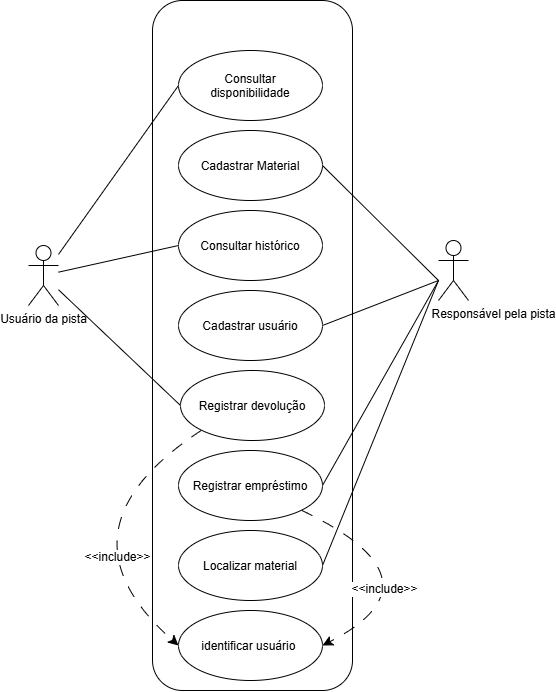

The diagram above was exported from draw.io. Its source (the exported page's mxGraphModel, read from the mxfile embedded in the PNG):
<mxGraphModel dx="730" dy="614" grid="1" gridSize="10" guides="1" tooltips="1" connect="1" arrows="1" fold="1" page="1" pageScale="1" pageWidth="827" pageHeight="1169" math="0" shadow="0">
  <root>
    <mxCell id="0" />
    <mxCell id="1" parent="0" />
    <mxCell id="X1_Rq9uV6HIcCqT0UfYi-4" parent="1" style="rounded=1;whiteSpace=wrap;html=1;" value="" vertex="1">
      <mxGeometry height="690" width="200" x="264" y="40" as="geometry" />
    </mxCell>
    <mxCell id="X1_Rq9uV6HIcCqT0UfYi-21" edge="1" parent="1" style="edgeStyle=none;curved=1;rounded=0;orthogonalLoop=1;jettySize=auto;html=1;entryX=1;entryY=0.5;entryDx=0;entryDy=0;fontSize=12;startSize=8;endSize=8;endArrow=none;endFill=0;" target="X1_Rq9uV6HIcCqT0UfYi-15">
      <mxGeometry relative="1" as="geometry">
        <mxPoint x="550" y="320" as="sourcePoint" />
      </mxGeometry>
    </mxCell>
    <mxCell id="X1_Rq9uV6HIcCqT0UfYi-22" edge="1" parent="1" style="edgeStyle=none;curved=1;rounded=0;orthogonalLoop=1;jettySize=auto;html=1;entryX=1;entryY=0.5;entryDx=0;entryDy=0;fontSize=12;startSize=8;endSize=8;endArrow=none;endFill=0;" target="X1_Rq9uV6HIcCqT0UfYi-17">
      <mxGeometry relative="1" as="geometry">
        <mxPoint x="550" y="320" as="sourcePoint" />
      </mxGeometry>
    </mxCell>
    <mxCell id="X1_Rq9uV6HIcCqT0UfYi-23" edge="1" parent="1" style="edgeStyle=none;curved=1;rounded=0;orthogonalLoop=1;jettySize=auto;html=1;entryX=1;entryY=0.5;entryDx=0;entryDy=0;fontSize=12;startSize=8;endSize=8;endArrow=none;endFill=0;" target="X1_Rq9uV6HIcCqT0UfYi-18">
      <mxGeometry relative="1" as="geometry">
        <mxPoint x="550" y="320" as="sourcePoint" />
      </mxGeometry>
    </mxCell>
    <mxCell id="X1_Rq9uV6HIcCqT0UfYi-1" parent="1" style="shape=umlActor;verticalLabelPosition=bottom;verticalAlign=top;html=1;outlineConnect=0;" value="&amp;nbsp; &amp;nbsp; &amp;nbsp; &amp;nbsp; &amp;nbsp; &amp;nbsp; &amp;nbsp; &amp;nbsp; &amp;nbsp; &amp;nbsp; &amp;nbsp; &amp;nbsp; Responsável pela pista" vertex="1">
      <mxGeometry height="60" width="30" x="550" y="280" as="geometry" />
    </mxCell>
    <mxCell id="X1_Rq9uV6HIcCqT0UfYi-24" edge="1" parent="1" source="X1_Rq9uV6HIcCqT0UfYi-2" style="edgeStyle=none;curved=1;rounded=0;orthogonalLoop=1;jettySize=auto;html=1;entryX=0;entryY=0.5;entryDx=0;entryDy=0;fontSize=12;startSize=8;endSize=8;endArrow=none;endFill=0;" target="X1_Rq9uV6HIcCqT0UfYi-13">
      <mxGeometry relative="1" as="geometry" />
    </mxCell>
    <mxCell id="X1_Rq9uV6HIcCqT0UfYi-25" edge="1" parent="1" source="X1_Rq9uV6HIcCqT0UfYi-2" style="edgeStyle=none;curved=1;rounded=0;orthogonalLoop=1;jettySize=auto;html=1;entryX=0;entryY=0.5;entryDx=0;entryDy=0;fontSize=12;startSize=8;endSize=8;endArrow=none;endFill=0;" target="X1_Rq9uV6HIcCqT0UfYi-14">
      <mxGeometry relative="1" as="geometry" />
    </mxCell>
    <mxCell id="X1_Rq9uV6HIcCqT0UfYi-26" edge="1" parent="1" source="X1_Rq9uV6HIcCqT0UfYi-2" style="edgeStyle=none;curved=1;rounded=0;orthogonalLoop=1;jettySize=auto;html=1;entryX=0;entryY=0.5;entryDx=0;entryDy=0;fontSize=12;startSize=8;endSize=8;endArrow=none;endFill=0;" target="X1_Rq9uV6HIcCqT0UfYi-16">
      <mxGeometry relative="1" as="geometry" />
    </mxCell>
    <mxCell id="X1_Rq9uV6HIcCqT0UfYi-2" parent="1" style="shape=umlActor;verticalLabelPosition=bottom;verticalAlign=top;html=1;outlineConnect=0;" value="Usuário da pista" vertex="1">
      <mxGeometry height="60" width="30" x="140" y="285" as="geometry" />
    </mxCell>
    <mxCell id="X1_Rq9uV6HIcCqT0UfYi-6" parent="1" style="ellipse;whiteSpace=wrap;html=1;shapeInside=1;" value="Cadastrar Material" vertex="1">
      <mxGeometry height="70" width="144" x="290" y="170" as="geometry" />
    </mxCell>
    <mxCell id="X1_Rq9uV6HIcCqT0UfYi-13" parent="1" style="ellipse;whiteSpace=wrap;html=1;shapeInside=1;" value="Consultar disponibilidade" vertex="1">
      <mxGeometry height="70" width="144" x="290" y="90" as="geometry" />
    </mxCell>
    <mxCell id="X1_Rq9uV6HIcCqT0UfYi-14" parent="1" style="ellipse;whiteSpace=wrap;html=1;shapeInside=1;" value="Consultar histórico" vertex="1">
      <mxGeometry height="70" width="144" x="290" y="250" as="geometry" />
    </mxCell>
    <mxCell id="X1_Rq9uV6HIcCqT0UfYi-15" parent="1" style="ellipse;whiteSpace=wrap;html=1;shapeInside=1;" value="Cadastrar usuário" vertex="1">
      <mxGeometry height="70" width="144" x="290" y="330" as="geometry" />
    </mxCell>
    <mxCell id="X1_Rq9uV6HIcCqT0UfYi-27" edge="1" parent="1" source="X1_Rq9uV6HIcCqT0UfYi-16" style="edgeStyle=none;curved=1;rounded=0;orthogonalLoop=1;jettySize=auto;html=1;exitX=0;exitY=1;exitDx=0;exitDy=0;entryX=0;entryY=0.5;entryDx=0;entryDy=0;fontSize=12;startSize=8;endSize=8;dashed=1;dashPattern=12 12;" target="X1_Rq9uV6HIcCqT0UfYi-19">
      <mxGeometry relative="1" as="geometry">
        <Array as="points">
          <mxPoint x="160" y="570" />
        </Array>
      </mxGeometry>
    </mxCell>
    <mxCell id="X1_Rq9uV6HIcCqT0UfYi-30" connectable="0" parent="X1_Rq9uV6HIcCqT0UfYi-27" style="edgeLabel;html=1;align=center;verticalAlign=middle;resizable=0;points=[];fontSize=12;" value="&amp;lt;&amp;lt;include&amp;gt;&amp;gt;" vertex="1">
      <mxGeometry relative="1" x="0.412" y="26" as="geometry">
        <mxPoint as="offset" />
      </mxGeometry>
    </mxCell>
    <mxCell id="X1_Rq9uV6HIcCqT0UfYi-16" parent="1" style="ellipse;whiteSpace=wrap;html=1;shapeInside=1;" value="Registrar devolução" vertex="1">
      <mxGeometry height="70" width="144" x="292" y="410" as="geometry" />
    </mxCell>
    <mxCell id="X1_Rq9uV6HIcCqT0UfYi-28" edge="1" parent="1" source="X1_Rq9uV6HIcCqT0UfYi-17" style="edgeStyle=none;curved=1;rounded=0;orthogonalLoop=1;jettySize=auto;html=1;exitX=1;exitY=1;exitDx=0;exitDy=0;entryX=1;entryY=0.5;entryDx=0;entryDy=0;fontSize=12;startSize=8;endSize=8;dashed=1;dashPattern=12 12;" target="X1_Rq9uV6HIcCqT0UfYi-19">
      <mxGeometry relative="1" as="geometry">
        <Array as="points">
          <mxPoint x="560" y="620" />
        </Array>
      </mxGeometry>
    </mxCell>
    <mxCell id="X1_Rq9uV6HIcCqT0UfYi-29" connectable="0" parent="X1_Rq9uV6HIcCqT0UfYi-28" style="edgeLabel;html=1;align=center;verticalAlign=middle;resizable=0;points=[];fontSize=12;" value="&amp;lt;&amp;lt;include&amp;gt;&amp;gt;" vertex="1">
      <mxGeometry relative="1" x="0.4699" y="-22" as="geometry">
        <mxPoint as="offset" />
      </mxGeometry>
    </mxCell>
    <mxCell id="X1_Rq9uV6HIcCqT0UfYi-17" parent="1" style="ellipse;whiteSpace=wrap;html=1;shapeInside=1;" value="Registrar empréstimo" vertex="1">
      <mxGeometry height="70" width="144" x="290" y="490" as="geometry" />
    </mxCell>
    <mxCell id="X1_Rq9uV6HIcCqT0UfYi-18" parent="1" style="ellipse;whiteSpace=wrap;html=1;shapeInside=1;" value="Localizar material" vertex="1">
      <mxGeometry height="70" width="144" x="290" y="570" as="geometry" />
    </mxCell>
    <mxCell id="X1_Rq9uV6HIcCqT0UfYi-19" parent="1" style="ellipse;whiteSpace=wrap;html=1;shapeInside=1;" value="identificar usuário&amp;nbsp;" vertex="1">
      <mxGeometry height="70" width="144" x="290" y="650" as="geometry" />
    </mxCell>
    <mxCell id="X1_Rq9uV6HIcCqT0UfYi-20" edge="1" parent="1" style="edgeStyle=none;curved=1;rounded=0;orthogonalLoop=1;jettySize=auto;html=1;entryX=1;entryY=0.5;entryDx=0;entryDy=0;fontSize=12;startSize=8;endSize=8;endArrow=none;endFill=0;" target="X1_Rq9uV6HIcCqT0UfYi-6">
      <mxGeometry relative="1" as="geometry">
        <mxPoint x="550" y="320" as="sourcePoint" />
      </mxGeometry>
    </mxCell>
  </root>
</mxGraphModel>